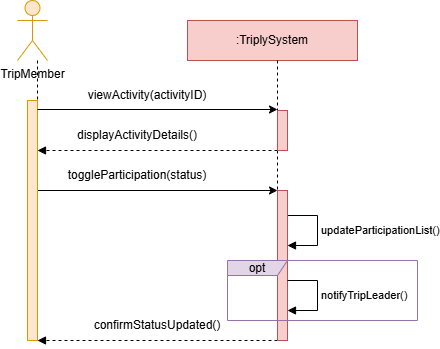

The diagram above was exported from draw.io. Its source (the exported page's mxGraphModel, read from the mxfile embedded in the PNG):
<mxGraphModel dx="856" dy="521" grid="1" gridSize="10" guides="1" tooltips="1" connect="1" arrows="1" fold="1" page="1" pageScale="1" pageWidth="850" pageHeight="1100" math="0" shadow="0">
  <root>
    <mxCell id="0" />
    <mxCell id="1" parent="0" />
    <mxCell id="WYUfMyBlfwgNH-jWgf-d-1" parent="1" style="shape=umlActor;verticalLabelPosition=bottom;verticalAlign=top;html=1;outlineConnect=0;fillColor=#ffe6cc;strokeColor=#d79b00;" value="TripMember" vertex="1">
      <mxGeometry height="60" width="30" x="350" y="250" as="geometry" />
    </mxCell>
    <mxCell id="WYUfMyBlfwgNH-jWgf-d-2" parent="1" style="rounded=0;whiteSpace=wrap;html=1;fillColor=#f8cecc;strokeColor=#b85450;" value=":TriplySystem" vertex="1">
      <mxGeometry height="40" width="170" x="520" y="270" as="geometry" />
    </mxCell>
    <mxCell id="WYUfMyBlfwgNH-jWgf-d-3" edge="1" parent="1" style="endArrow=none;dashed=1;html=1;rounded=0;entryX=1;entryY=1;entryDx=0;entryDy=-5;entryPerimeter=0;" target="WYUfMyBlfwgNH-jWgf-d-11" value="">
      <mxGeometry height="50" relative="1" width="50" as="geometry">
        <mxPoint x="370" y="310" as="sourcePoint" />
        <mxPoint x="370" y="600" as="targetPoint" />
      </mxGeometry>
    </mxCell>
    <mxCell id="WYUfMyBlfwgNH-jWgf-d-4" edge="1" parent="1" source="WYUfMyBlfwgNH-jWgf-d-13" style="endArrow=none;dashed=1;html=1;rounded=0;" value="">
      <mxGeometry height="50" relative="1" width="50" as="geometry">
        <mxPoint x="610" y="310" as="sourcePoint" />
        <mxPoint x="610" y="590" as="targetPoint" />
      </mxGeometry>
    </mxCell>
    <mxCell id="WYUfMyBlfwgNH-jWgf-d-5" edge="1" parent="1" style="endArrow=classic;html=1;rounded=0;" value="">
      <mxGeometry height="50" relative="1" width="50" as="geometry">
        <mxPoint x="370" y="440" as="sourcePoint" />
        <mxPoint x="610" y="440" as="targetPoint" />
      </mxGeometry>
    </mxCell>
    <mxCell id="WYUfMyBlfwgNH-jWgf-d-6" edge="1" parent="1" style="html=1;verticalAlign=bottom;labelBackgroundColor=none;endArrow=block;endFill=1;dashed=1;rounded=0;" value="">
      <mxGeometry relative="1" width="160" as="geometry">
        <mxPoint x="610" y="590" as="sourcePoint" />
        <mxPoint x="370" y="590" as="targetPoint" />
      </mxGeometry>
    </mxCell>
    <mxCell id="WYUfMyBlfwgNH-jWgf-d-8" parent="1" style="html=1;points=[[0,0,0,0,5],[0,1,0,0,-5],[1,0,0,0,5],[1,1,0,0,-5]];perimeter=orthogonalPerimeter;outlineConnect=0;targetShapes=umlLifeline;portConstraint=eastwest;newEdgeStyle={&quot;curved&quot;:0,&quot;rounded&quot;:0};" value="" vertex="1">
      <mxGeometry height="40" width="10" x="610" y="460" as="geometry" />
    </mxCell>
    <mxCell id="WYUfMyBlfwgNH-jWgf-d-9" edge="1" parent="1" style="html=1;align=left;spacingLeft=2;endArrow=block;rounded=0;edgeStyle=orthogonalEdgeStyle;curved=0;rounded=0;" target="WYUfMyBlfwgNH-jWgf-d-13" value="updateParticipationList()">
      <mxGeometry relative="1" as="geometry">
        <Array as="points">
          <mxPoint x="650" y="465" />
          <mxPoint x="650" y="495" />
        </Array>
        <mxPoint x="620" y="465" as="sourcePoint" />
        <mxPoint x="625" y="495" as="targetPoint" />
      </mxGeometry>
    </mxCell>
    <mxCell id="WYUfMyBlfwgNH-jWgf-d-11" parent="1" style="html=1;points=[[0,0,0,0,5],[0,1,0,0,-5],[1,0,0,0,5],[1,1,0,0,-5]];perimeter=orthogonalPerimeter;outlineConnect=0;targetShapes=umlLifeline;portConstraint=eastwest;newEdgeStyle={&quot;curved&quot;:0,&quot;rounded&quot;:0};fillColor=#ffe6cc;strokeColor=#d79b00;" value="" vertex="1">
      <mxGeometry height="240" width="10" x="360" y="350" as="geometry" />
    </mxCell>
    <mxCell id="WYUfMyBlfwgNH-jWgf-d-12" edge="1" parent="1" style="endArrow=none;dashed=1;html=1;rounded=0;" target="WYUfMyBlfwgNH-jWgf-d-13" value="">
      <mxGeometry height="50" relative="1" width="50" as="geometry">
        <mxPoint x="610" y="310" as="sourcePoint" />
        <mxPoint x="610" y="590" as="targetPoint" />
      </mxGeometry>
    </mxCell>
    <mxCell id="WYUfMyBlfwgNH-jWgf-d-13" parent="1" style="html=1;points=[[0,0,0,0,5],[0,1,0,0,-5],[1,0,0,0,5],[1,1,0,0,-5]];perimeter=orthogonalPerimeter;outlineConnect=0;targetShapes=umlLifeline;portConstraint=eastwest;newEdgeStyle={&quot;curved&quot;:0,&quot;rounded&quot;:0};fillColor=#f8cecc;strokeColor=#b85450;" value="" vertex="1">
      <mxGeometry height="150" width="10" x="610" y="440" as="geometry" />
    </mxCell>
    <mxCell id="WYUfMyBlfwgNH-jWgf-d-14" parent="1" style="text;html=1;whiteSpace=wrap;strokeColor=none;fillColor=none;align=center;verticalAlign=middle;rounded=0;" value="viewActivity(activityID)" vertex="1">
      <mxGeometry height="30" width="60" x="450" y="330" as="geometry" />
    </mxCell>
    <mxCell id="WYUfMyBlfwgNH-jWgf-d-15" parent="1" style="text;html=1;whiteSpace=wrap;strokeColor=none;fillColor=none;align=center;verticalAlign=middle;rounded=0;" value="confirmStatusUpdated()" vertex="1">
      <mxGeometry height="30" width="60" x="460" y="560" as="geometry" />
    </mxCell>
    <mxCell id="WYUfMyBlfwgNH-jWgf-d-17" edge="1" parent="1" style="html=1;verticalAlign=bottom;labelBackgroundColor=none;endArrow=block;endFill=1;dashed=1;rounded=0;" value="">
      <mxGeometry relative="1" width="160" as="geometry">
        <mxPoint x="610" y="400" as="sourcePoint" />
        <mxPoint x="370" y="400" as="targetPoint" />
      </mxGeometry>
    </mxCell>
    <mxCell id="WYUfMyBlfwgNH-jWgf-d-18" parent="1" style="html=1;points=[[0,0,0,0,5],[0,1,0,0,-5],[1,0,0,0,5],[1,1,0,0,-5]];perimeter=orthogonalPerimeter;outlineConnect=0;targetShapes=umlLifeline;portConstraint=eastwest;newEdgeStyle={&quot;curved&quot;:0,&quot;rounded&quot;:0};fillColor=#f8cecc;strokeColor=#b85450;" value="" vertex="1">
      <mxGeometry height="40" width="10" x="610" y="360" as="geometry" />
    </mxCell>
    <mxCell id="WYUfMyBlfwgNH-jWgf-d-19" edge="1" parent="1" style="endArrow=classic;html=1;rounded=0;" value="">
      <mxGeometry height="50" relative="1" width="50" as="geometry">
        <mxPoint x="370" y="359" as="sourcePoint" />
        <mxPoint x="610" y="359" as="targetPoint" />
      </mxGeometry>
    </mxCell>
    <mxCell id="WYUfMyBlfwgNH-jWgf-d-20" edge="1" parent="1" style="html=1;align=left;spacingLeft=2;endArrow=block;rounded=0;edgeStyle=orthogonalEdgeStyle;curved=0;rounded=0;entryX=1;entryY=0.8;entryDx=0;entryDy=0;entryPerimeter=0;" target="WYUfMyBlfwgNH-jWgf-d-13" value="notifyTripLeader()">
      <mxGeometry relative="1" as="geometry">
        <Array as="points">
          <mxPoint x="650" y="530" />
          <mxPoint x="650" y="560" />
        </Array>
        <mxPoint x="620" y="530" as="sourcePoint" />
        <mxPoint x="625" y="560" as="targetPoint" />
      </mxGeometry>
    </mxCell>
    <mxCell id="WYUfMyBlfwgNH-jWgf-d-21" parent="1" style="text;html=1;whiteSpace=wrap;strokeColor=none;fillColor=none;align=center;verticalAlign=middle;rounded=0;" value="toggleParticipation(status)" vertex="1">
      <mxGeometry height="30" width="60" x="440" y="410" as="geometry" />
    </mxCell>
    <mxCell id="WYUfMyBlfwgNH-jWgf-d-22" parent="1" style="text;html=1;whiteSpace=wrap;strokeColor=none;fillColor=none;align=center;verticalAlign=middle;rounded=0;" value="displayActivityDetails()" vertex="1">
      <mxGeometry height="30" width="60" x="440" y="370" as="geometry" />
    </mxCell>
    <mxCell id="WYUfMyBlfwgNH-jWgf-d-23" parent="1" style="shape=umlFrame;whiteSpace=wrap;html=1;pointerEvents=0;recursiveResize=0;container=1;collapsible=0;width=60;height=15;fillColor=#e1d5e7;strokeColor=#9673a6;" value="opt" vertex="1">
      <mxGeometry height="60" width="190" x="560" y="510" as="geometry" />
    </mxCell>
  </root>
</mxGraphModel>